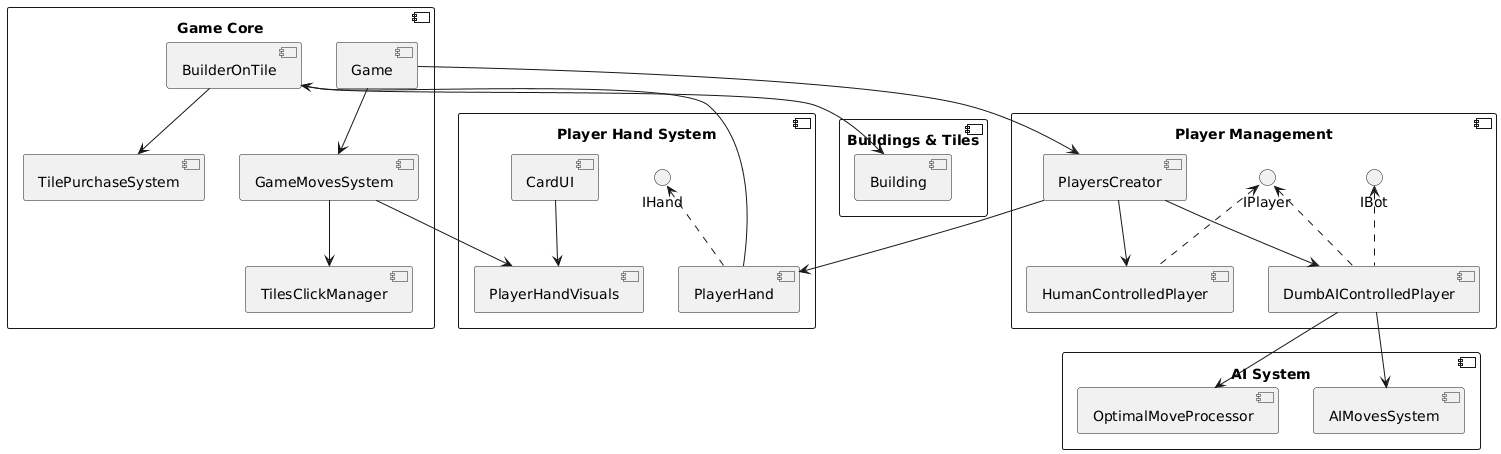

The diagram above was rendered by PlantUML. Its source (embedded in the PNG):
@startuml
' Диаграмма компонентов

' Игроки
component "Player Management" {
    [HumanControlledPlayer]
    [DumbAIControlledPlayer]
    [PlayersCreator]
    interface IPlayer
    interface IBot
    IPlayer <.. [HumanControlledPlayer]
    IPlayer <.. [DumbAIControlledPlayer]
    IBot <.. [DumbAIControlledPlayer]
}


' Рука игрока
component "Player Hand System" {
    [PlayerHand]
    [PlayerHandVisuals]
    [CardUI]
    interface IHand
    IHand <.. [PlayerHand]
    [CardUI] --> [PlayerHandVisuals]
}

' Система ходов
component "Game Core" {
    [Game]
    [GameMovesSystem]
    [TilesClickManager]
    [TilePurchaseSystem]
    [BuilderOnTile]
}

' AI
component "AI System" {
    [OptimalMoveProcessor]
    [AIMovesSystem]
}

' Здания и тайлы
component "Buildings & Tiles" {
    [Building]
}

' Связи между компонентами
[PlayersCreator] --> [HumanControlledPlayer]
[PlayersCreator] --> [DumbAIControlledPlayer]
[PlayersCreator] --> [PlayerHand]

[Game] --> [GameMovesSystem]
[Game] --> [PlayersCreator]

[DumbAIControlledPlayer] --> [OptimalMoveProcessor]
[DumbAIControlledPlayer] --> [AIMovesSystem]

[GameMovesSystem] --> [TilesClickManager]
[GameMovesSystem] --> [PlayerHandVisuals]

[PlayerHand] --> [BuilderOnTile]
[BuilderOnTile] --> [TilePurchaseSystem]
[BuilderOnTile] --> [Building]
@enduml